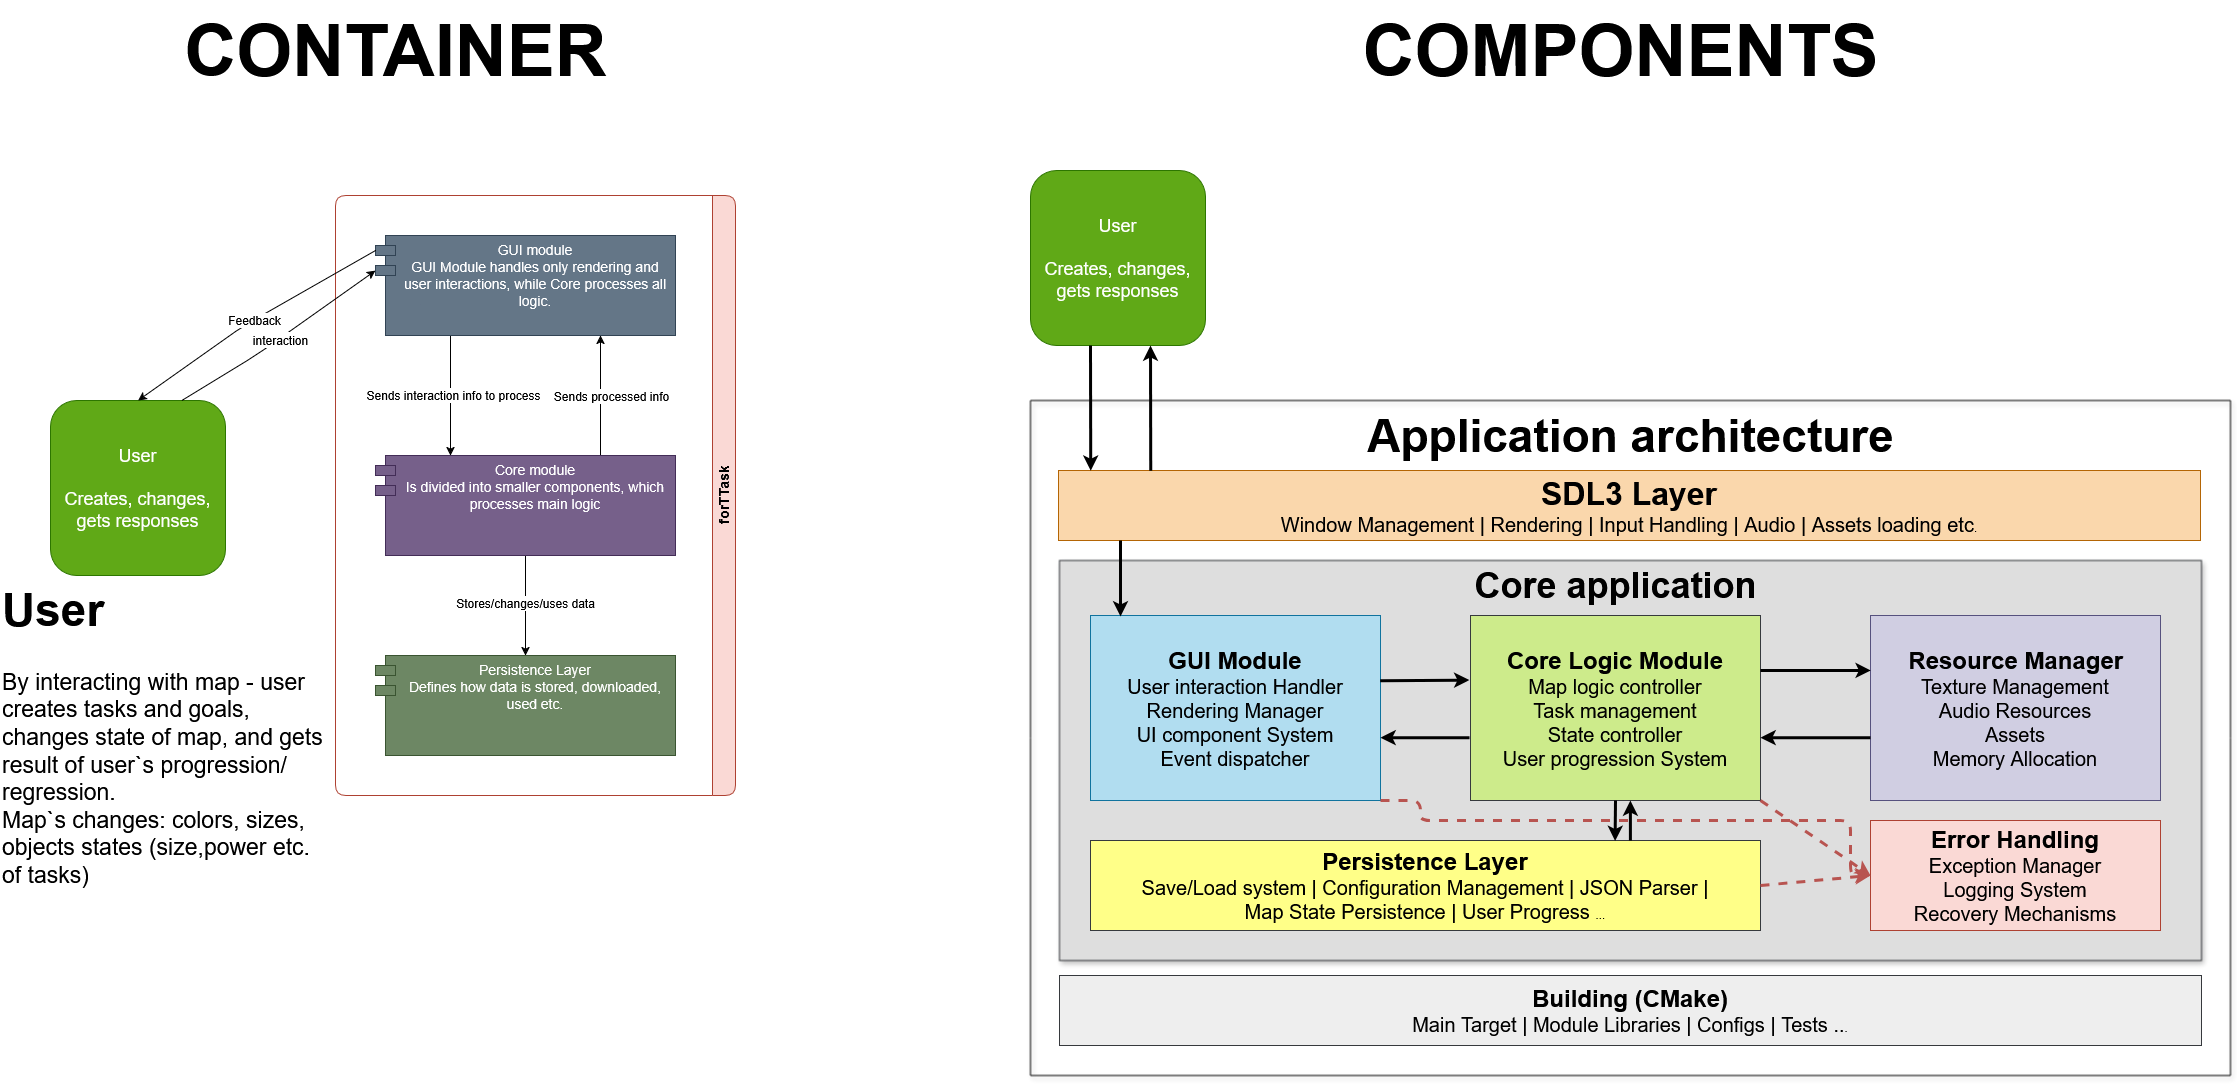

The diagram above was exported from draw.io. Its source (the exported page's mxGraphModel, read from the mxfile embedded in the PNG):
<mxGraphModel dx="1479" dy="1039" grid="1" gridSize="10" guides="1" tooltips="1" connect="1" arrows="1" fold="1" page="1" pageScale="1" pageWidth="850" pageHeight="1100" background="light-dark(#FFFFFF,#121212)" math="0" shadow="0" adaptiveColors="none">
  <root>
    <mxCell id="0" />
    <mxCell id="1" parent="0" />
    <mxCell id="KiQ52UDDBF1NDjrepLWI-1" value="&lt;div&gt;User&lt;/div&gt;&lt;div&gt;&lt;br&gt;&lt;/div&gt;&lt;div&gt;Creates, changes, gets responses&lt;/div&gt;" style="whiteSpace=wrap;html=1;aspect=fixed;fillColor=#60a917;fontColor=#ffffff;strokeColor=#2D7600;fontSize=18;rounded=1;" parent="1" vertex="1">
      <mxGeometry x="80" y="590" width="175" height="175" as="geometry" />
    </mxCell>
    <mxCell id="KiQ52UDDBF1NDjrepLWI-24" style="edgeStyle=orthogonalEdgeStyle;rounded=1;orthogonalLoop=1;jettySize=auto;html=1;exitX=0.25;exitY=1;exitDx=0;exitDy=0;entryX=0.25;entryY=0;entryDx=0;entryDy=0;" parent="1" source="KiQ52UDDBF1NDjrepLWI-4" target="KiQ52UDDBF1NDjrepLWI-6" edge="1">
      <mxGeometry relative="1" as="geometry" />
    </mxCell>
    <mxCell id="KiQ52UDDBF1NDjrepLWI-29" value="Sends interaction info to process" style="edgeLabel;html=1;align=center;verticalAlign=middle;resizable=0;points=[];fontSize=12;rounded=1;" parent="KiQ52UDDBF1NDjrepLWI-24" vertex="1" connectable="0">
      <mxGeometry x="-0.0397" y="2" relative="1" as="geometry">
        <mxPoint y="2" as="offset" />
      </mxGeometry>
    </mxCell>
    <mxCell id="KiQ52UDDBF1NDjrepLWI-4" value="&lt;div&gt;GUI module&lt;/div&gt;GUI Module handles only rendering and user interactions, while Core processes all logic." style="shape=module;align=left;spacingLeft=20;align=center;verticalAlign=top;whiteSpace=wrap;html=1;fontSize=14;fillColor=#647687;fontColor=#ffffff;strokeColor=#314354;rounded=1;" parent="1" vertex="1">
      <mxGeometry x="405" y="425" width="300" height="100" as="geometry" />
    </mxCell>
    <mxCell id="KiQ52UDDBF1NDjrepLWI-25" style="edgeStyle=orthogonalEdgeStyle;rounded=1;orthogonalLoop=1;jettySize=auto;html=1;exitX=0.75;exitY=0;exitDx=0;exitDy=0;entryX=0.75;entryY=1;entryDx=0;entryDy=0;" parent="1" source="KiQ52UDDBF1NDjrepLWI-6" target="KiQ52UDDBF1NDjrepLWI-4" edge="1">
      <mxGeometry relative="1" as="geometry">
        <Array as="points">
          <mxPoint x="630" y="575" />
          <mxPoint x="630" y="575" />
        </Array>
      </mxGeometry>
    </mxCell>
    <mxCell id="KiQ52UDDBF1NDjrepLWI-30" value="Sends processed info" style="edgeLabel;html=1;align=center;verticalAlign=middle;resizable=0;points=[];fontSize=12;rounded=1;" parent="KiQ52UDDBF1NDjrepLWI-25" vertex="1" connectable="0">
      <mxGeometry x="0.0052" y="-2" relative="1" as="geometry">
        <mxPoint x="8" as="offset" />
      </mxGeometry>
    </mxCell>
    <mxCell id="KiQ52UDDBF1NDjrepLWI-27" style="edgeStyle=orthogonalEdgeStyle;rounded=1;orthogonalLoop=1;jettySize=auto;html=1;exitX=0.5;exitY=1;exitDx=0;exitDy=0;entryX=0.5;entryY=0;entryDx=0;entryDy=0;" parent="1" source="KiQ52UDDBF1NDjrepLWI-6" target="KiQ52UDDBF1NDjrepLWI-7" edge="1">
      <mxGeometry relative="1" as="geometry" />
    </mxCell>
    <mxCell id="KiQ52UDDBF1NDjrepLWI-34" value="&lt;div&gt;Stores/changes/uses data&lt;/div&gt;" style="edgeLabel;html=1;align=center;verticalAlign=middle;resizable=0;points=[];fontSize=12;rounded=1;" parent="KiQ52UDDBF1NDjrepLWI-27" vertex="1" connectable="0">
      <mxGeometry x="-0.0545" y="-1" relative="1" as="geometry">
        <mxPoint as="offset" />
      </mxGeometry>
    </mxCell>
    <mxCell id="KiQ52UDDBF1NDjrepLWI-6" value="&lt;div&gt;Core module&lt;/div&gt;&lt;div&gt;Is divided into smaller components, which processes main logic&lt;/div&gt;" style="shape=module;align=left;spacingLeft=20;align=center;verticalAlign=top;whiteSpace=wrap;html=1;rotation=0;fontSize=14;fillColor=#76608a;fontColor=#ffffff;strokeColor=#432D57;rounded=1;" parent="1" vertex="1">
      <mxGeometry x="405" y="645" width="300" height="100" as="geometry" />
    </mxCell>
    <mxCell id="KiQ52UDDBF1NDjrepLWI-10" value="forTTask" style="swimlane;horizontal=0;whiteSpace=wrap;html=1;flipH=0;flipV=1;direction=west;fontSize=14;fillColor=#fad9d5;strokeColor=#ae4132;rounded=1;" parent="1" vertex="1">
      <mxGeometry x="365" y="385" width="400" height="600" as="geometry">
        <mxRectangle x="320" y="80" width="40" height="80" as="alternateBounds" />
      </mxGeometry>
    </mxCell>
    <mxCell id="KiQ52UDDBF1NDjrepLWI-7" value="&lt;div&gt;Persistence Layer&lt;/div&gt;&lt;div&gt;Defines how data is stored, downloaded, used etc.&lt;/div&gt;" style="shape=module;align=left;spacingLeft=20;align=center;verticalAlign=top;whiteSpace=wrap;html=1;fontSize=14;fillColor=#6d8764;fontColor=#ffffff;strokeColor=#3A5431;rounded=1;" parent="1" vertex="1">
      <mxGeometry x="405" y="845" width="300" height="100" as="geometry" />
    </mxCell>
    <mxCell id="KiQ52UDDBF1NDjrepLWI-13" value="" style="endArrow=classic;html=1;rounded=1;exitX=0.75;exitY=0;exitDx=0;exitDy=0;entryX=0;entryY=0;entryDx=0;entryDy=35;entryPerimeter=0;" parent="1" source="KiQ52UDDBF1NDjrepLWI-1" target="KiQ52UDDBF1NDjrepLWI-4" edge="1">
      <mxGeometry relative="1" as="geometry">
        <mxPoint x="165" y="515" as="sourcePoint" />
        <mxPoint x="265" y="515" as="targetPoint" />
        <Array as="points">
          <mxPoint x="285" y="545" />
        </Array>
      </mxGeometry>
    </mxCell>
    <mxCell id="KiQ52UDDBF1NDjrepLWI-14" value="Label" style="edgeLabel;resizable=0;html=1;;align=center;verticalAlign=middle;rounded=1;" parent="KiQ52UDDBF1NDjrepLWI-13" connectable="0" vertex="1">
      <mxGeometry relative="1" as="geometry" />
    </mxCell>
    <mxCell id="KiQ52UDDBF1NDjrepLWI-19" value="&lt;div&gt;interaction&lt;/div&gt;" style="edgeLabel;html=1;align=center;verticalAlign=middle;resizable=0;points=[];fontSize=12;rounded=1;" parent="KiQ52UDDBF1NDjrepLWI-13" vertex="1" connectable="0">
      <mxGeometry x="-0.0095" y="-1" relative="1" as="geometry">
        <mxPoint as="offset" />
      </mxGeometry>
    </mxCell>
    <mxCell id="KiQ52UDDBF1NDjrepLWI-17" value="" style="endArrow=classic;html=1;rounded=1;entryX=0.5;entryY=0;entryDx=0;entryDy=0;exitX=0;exitY=0;exitDx=0;exitDy=15;exitPerimeter=0;" parent="1" source="KiQ52UDDBF1NDjrepLWI-4" target="KiQ52UDDBF1NDjrepLWI-1" edge="1">
      <mxGeometry relative="1" as="geometry">
        <mxPoint x="423.56" y="440" as="sourcePoint" />
        <mxPoint x="144.99999999999994" y="615.14" as="targetPoint" />
        <Array as="points">
          <mxPoint x="273.56" y="515" />
        </Array>
      </mxGeometry>
    </mxCell>
    <mxCell id="KiQ52UDDBF1NDjrepLWI-18" value="Feedback" style="edgeLabel;resizable=0;html=1;;align=center;verticalAlign=middle;fontSize=12;rounded=1;" parent="KiQ52UDDBF1NDjrepLWI-17" connectable="0" vertex="1">
      <mxGeometry relative="1" as="geometry" />
    </mxCell>
    <mxCell id="KiQ52UDDBF1NDjrepLWI-22" value="&lt;h1 style=&quot;margin-top: 0px;&quot;&gt;User&lt;/h1&gt;&lt;p&gt;By interacting with map - user creates tasks and goals, changes state of map, and gets result of user`s progression/regression. &lt;br&gt;Map`s changes: colors, sizes, objects states (size,power etc. of tasks)&lt;/p&gt;" style="text;html=1;whiteSpace=wrap;overflow=hidden;rounded=1;fontSize=23;" parent="1" vertex="1">
      <mxGeometry x="30" y="765" width="330" height="445" as="geometry" />
    </mxCell>
    <mxCell id="wVzjHG8iJQAv2wrWe6kA-48" value="CONTAINER" style="text;html=1;align=center;verticalAlign=middle;resizable=0;points=[];autosize=1;strokeColor=none;fillColor=none;fontSize=72;fontStyle=1;rounded=1;" parent="1" vertex="1">
      <mxGeometry x="205" y="190" width="440" height="100" as="geometry" />
    </mxCell>
    <mxCell id="wVzjHG8iJQAv2wrWe6kA-49" value="&lt;div&gt;COMPONENTS&lt;/div&gt;" style="text;html=1;align=center;verticalAlign=middle;resizable=0;points=[];autosize=1;strokeColor=none;fillColor=none;fontSize=72;fontStyle=1;rounded=1;" parent="1" vertex="1">
      <mxGeometry x="1380" y="190" width="540" height="100" as="geometry" />
    </mxCell>
    <mxCell id="2BGoOeKcfZh9tQ6GMsC0-2" value="&lt;div&gt;User&lt;/div&gt;&lt;div&gt;&lt;br&gt;&lt;/div&gt;&lt;div&gt;Creates, changes, gets responses&lt;/div&gt;" style="whiteSpace=wrap;html=1;aspect=fixed;fillColor=#60a917;fontColor=#ffffff;strokeColor=#2D7600;fontSize=18;rounded=1;" vertex="1" parent="1">
      <mxGeometry x="1060" y="360" width="175" height="175" as="geometry" />
    </mxCell>
    <mxCell id="2BGoOeKcfZh9tQ6GMsC0-3" value="" style="swimlane;startSize=0;fillStyle=zigzag-line;glass=0;shadow=1;gradientColor=none;" vertex="1" parent="1">
      <mxGeometry x="1060" y="590" width="1200" height="675" as="geometry">
        <mxRectangle x="1060" y="595" width="50" height="40" as="alternateBounds" />
      </mxGeometry>
    </mxCell>
    <mxCell id="2BGoOeKcfZh9tQ6GMsC0-5" value="&lt;b&gt;&lt;font style=&quot;font-size: 46px;&quot;&gt;Application architecture&lt;/font&gt;&lt;/b&gt;" style="text;html=1;align=center;verticalAlign=middle;resizable=0;points=[];autosize=1;strokeColor=none;fillColor=none;fontSize=44;" vertex="1" parent="2BGoOeKcfZh9tQ6GMsC0-3">
      <mxGeometry x="325" width="550" height="70" as="geometry" />
    </mxCell>
    <mxCell id="2BGoOeKcfZh9tQ6GMsC0-7" value="&lt;div&gt;&lt;font style=&quot;font-size: 32px;&quot;&gt;&lt;b&gt;&lt;font&gt;SDL3 Layer&lt;/font&gt;&lt;/b&gt;&lt;br&gt;&lt;/font&gt;&lt;/div&gt;&lt;div&gt;&lt;font style=&quot;font-size: 20px;&quot;&gt;Window Management | Rendering | Input Handling | Audio | Assets loading etc&lt;/font&gt;.&lt;/div&gt;" style="rounded=0;whiteSpace=wrap;html=1;fillColor=#fad7ac;strokeColor=#b46504;" vertex="1" parent="2BGoOeKcfZh9tQ6GMsC0-3">
      <mxGeometry x="28" y="70" width="1142" height="70" as="geometry" />
    </mxCell>
    <mxCell id="2BGoOeKcfZh9tQ6GMsC0-8" value="&lt;div&gt;&lt;b&gt;&lt;font style=&quot;font-size: 24px;&quot;&gt;Building (CMake)&lt;/font&gt;&lt;/b&gt;&lt;/div&gt;&lt;div&gt;&lt;font style=&quot;font-size: 20px;&quot;&gt;Main Target | Module Libraries | Configs | Tests ..&lt;/font&gt;.&lt;/div&gt;" style="rounded=0;whiteSpace=wrap;html=1;fillColor=#eeeeee;strokeColor=#36393d;" vertex="1" parent="2BGoOeKcfZh9tQ6GMsC0-3">
      <mxGeometry x="29" y="575" width="1142" height="70" as="geometry" />
    </mxCell>
    <mxCell id="2BGoOeKcfZh9tQ6GMsC0-9" value="" style="rounded=0;whiteSpace=wrap;html=1;fillStyle=auto;gradientDirection=radial;glass=0;shadow=1;fillColor=#DEDEDE;strokeColor=#36393d;" vertex="1" parent="2BGoOeKcfZh9tQ6GMsC0-3">
      <mxGeometry x="29" y="160" width="1142" height="400" as="geometry" />
    </mxCell>
    <mxCell id="2BGoOeKcfZh9tQ6GMsC0-10" value="&lt;div&gt;Core application&lt;/div&gt;" style="text;html=1;align=center;verticalAlign=middle;resizable=0;points=[];autosize=1;strokeColor=none;fillColor=none;fontSize=36;fontStyle=1" vertex="1" parent="2BGoOeKcfZh9tQ6GMsC0-3">
      <mxGeometry x="445" y="155" width="280" height="60" as="geometry" />
    </mxCell>
    <mxCell id="2BGoOeKcfZh9tQ6GMsC0-11" value="&lt;div&gt;&lt;font style=&quot;font-size: 24px;&quot;&gt;&lt;b&gt;GUI Module&lt;/b&gt;&lt;/font&gt;&lt;/div&gt;&lt;div&gt;&lt;font style=&quot;font-size: 20px;&quot;&gt;User interaction Handler&lt;br&gt;Rendering Manager&lt;br&gt;UI component System&lt;br&gt;Event dispatcher&lt;/font&gt; &lt;br&gt;&lt;/div&gt;" style="rounded=0;whiteSpace=wrap;html=1;fillColor=#b1ddf0;strokeColor=#10739e;" vertex="1" parent="2BGoOeKcfZh9tQ6GMsC0-3">
      <mxGeometry x="60" y="215" width="290" height="185" as="geometry" />
    </mxCell>
    <mxCell id="2BGoOeKcfZh9tQ6GMsC0-13" value="&lt;div&gt;&lt;font style=&quot;font-size: 24px;&quot;&gt;&lt;b&gt;Persistence Layer&lt;/b&gt;&lt;/font&gt;&lt;/div&gt;&lt;div&gt;&lt;font style=&quot;font-size: 20px;&quot;&gt;Save/Load system | Configuration Management | JSON Parser |&lt;br&gt; Map State Persistence | User Progress &lt;/font&gt;...&lt;/div&gt;" style="rounded=0;whiteSpace=wrap;html=1;fillColor=#ffff88;strokeColor=#36393d;" vertex="1" parent="2BGoOeKcfZh9tQ6GMsC0-3">
      <mxGeometry x="60" y="440" width="670" height="90" as="geometry" />
    </mxCell>
    <mxCell id="2BGoOeKcfZh9tQ6GMsC0-15" value="&lt;div&gt;&lt;font style=&quot;font-size: 24px;&quot;&gt;&lt;b&gt;Core Logic Module&lt;/b&gt;&lt;/font&gt;&lt;/div&gt;&lt;div&gt;&lt;font style=&quot;font-size: 20px;&quot;&gt;Map logic controller&lt;/font&gt;&lt;/div&gt;&lt;div&gt;&lt;font style=&quot;font-size: 20px;&quot;&gt;Task management&lt;/font&gt;&lt;/div&gt;&lt;div&gt;&lt;font style=&quot;font-size: 20px;&quot;&gt;State controller&lt;/font&gt;&lt;/div&gt;&lt;div&gt;&lt;font style=&quot;font-size: 20px;&quot;&gt;User progression System&lt;/font&gt;&lt;/div&gt;" style="rounded=0;whiteSpace=wrap;html=1;fillColor=#cdeb8b;strokeColor=#36393d;" vertex="1" parent="2BGoOeKcfZh9tQ6GMsC0-3">
      <mxGeometry x="440" y="215" width="290" height="185" as="geometry" />
    </mxCell>
    <mxCell id="2BGoOeKcfZh9tQ6GMsC0-16" value="&lt;div&gt;&lt;font style=&quot;font-size: 24px;&quot;&gt;&lt;b&gt;&lt;span style=&quot;white-space: pre;&quot;&gt;&#09;&lt;/span&gt;Resource Manager&lt;span style=&quot;white-space: pre;&quot;&gt;&#09;&lt;br&gt;&lt;/span&gt;&lt;/b&gt;&lt;/font&gt;&lt;/div&gt;&lt;div&gt;&lt;font style=&quot;font-size: 20px;&quot;&gt;Texture Management&lt;/font&gt;&lt;/div&gt;&lt;div&gt;&lt;font style=&quot;font-size: 20px;&quot;&gt;Audio Resources&lt;br&gt;Assets&lt;br&gt;Memory Allocation &lt;/font&gt;&lt;br&gt;&lt;/div&gt;" style="rounded=0;whiteSpace=wrap;html=1;fillColor=#d0cee2;strokeColor=#56517e;" vertex="1" parent="2BGoOeKcfZh9tQ6GMsC0-3">
      <mxGeometry x="840" y="215" width="290" height="185" as="geometry" />
    </mxCell>
    <mxCell id="2BGoOeKcfZh9tQ6GMsC0-17" value="&lt;div&gt;&lt;b&gt;&lt;font style=&quot;font-size: 24px;&quot;&gt;Error Handling &lt;/font&gt;&lt;/b&gt;&lt;br&gt;&lt;/div&gt;&lt;div&gt;&lt;font style=&quot;font-size: 20px;&quot;&gt;Exception Manager&lt;/font&gt;&lt;/div&gt;&lt;div&gt;&lt;font style=&quot;font-size: 20px;&quot;&gt;Logging System&lt;/font&gt;&lt;/div&gt;&lt;div&gt;&lt;font style=&quot;font-size: 20px;&quot;&gt;Recovery Mechanisms&lt;/font&gt;&lt;/div&gt;" style="rounded=0;whiteSpace=wrap;html=1;fillColor=#fad9d5;strokeColor=#ae4132;" vertex="1" parent="2BGoOeKcfZh9tQ6GMsC0-3">
      <mxGeometry x="840" y="420" width="290" height="110" as="geometry" />
    </mxCell>
    <mxCell id="2BGoOeKcfZh9tQ6GMsC0-21" value="" style="endArrow=classic;html=1;rounded=0;strokeWidth=3;" edge="1" parent="2BGoOeKcfZh9tQ6GMsC0-3">
      <mxGeometry width="50" height="50" relative="1" as="geometry">
        <mxPoint x="90" y="140" as="sourcePoint" />
        <mxPoint x="90" y="216" as="targetPoint" />
      </mxGeometry>
    </mxCell>
    <mxCell id="2BGoOeKcfZh9tQ6GMsC0-22" value="" style="endArrow=classic;html=1;rounded=0;exitX=0.999;exitY=0.353;exitDx=0;exitDy=0;exitPerimeter=0;entryX=-0.004;entryY=0.349;entryDx=0;entryDy=0;entryPerimeter=0;strokeWidth=3;" edge="1" parent="2BGoOeKcfZh9tQ6GMsC0-3" source="2BGoOeKcfZh9tQ6GMsC0-11" target="2BGoOeKcfZh9tQ6GMsC0-15">
      <mxGeometry width="50" height="50" relative="1" as="geometry">
        <mxPoint x="370" y="330" as="sourcePoint" />
        <mxPoint x="420" y="280" as="targetPoint" />
      </mxGeometry>
    </mxCell>
    <mxCell id="2BGoOeKcfZh9tQ6GMsC0-23" value="" style="endArrow=classic;html=1;rounded=0;exitX=0.999;exitY=0.353;exitDx=0;exitDy=0;exitPerimeter=0;entryX=-0.004;entryY=0.349;entryDx=0;entryDy=0;entryPerimeter=0;strokeWidth=3;" edge="1" parent="2BGoOeKcfZh9tQ6GMsC0-3">
      <mxGeometry width="50" height="50" relative="1" as="geometry">
        <mxPoint x="439" y="337.19000000000005" as="sourcePoint" />
        <mxPoint x="350" y="337.19000000000005" as="targetPoint" />
      </mxGeometry>
    </mxCell>
    <mxCell id="2BGoOeKcfZh9tQ6GMsC0-24" value="" style="endArrow=classic;html=1;rounded=0;exitX=0.999;exitY=0.353;exitDx=0;exitDy=0;exitPerimeter=0;entryX=0.001;entryY=0.297;entryDx=0;entryDy=0;entryPerimeter=0;strokeWidth=3;" edge="1" parent="2BGoOeKcfZh9tQ6GMsC0-3" target="2BGoOeKcfZh9tQ6GMsC0-16">
      <mxGeometry width="50" height="50" relative="1" as="geometry">
        <mxPoint x="730" y="270" as="sourcePoint" />
        <mxPoint x="819" y="270" as="targetPoint" />
      </mxGeometry>
    </mxCell>
    <mxCell id="2BGoOeKcfZh9tQ6GMsC0-25" value="" style="endArrow=classic;html=1;rounded=0;exitX=0.999;exitY=0.353;exitDx=0;exitDy=0;exitPerimeter=0;entryX=0.001;entryY=0.297;entryDx=0;entryDy=0;entryPerimeter=0;strokeWidth=3;" edge="1" parent="2BGoOeKcfZh9tQ6GMsC0-3">
      <mxGeometry width="50" height="50" relative="1" as="geometry">
        <mxPoint x="840" y="337.19000000000005" as="sourcePoint" />
        <mxPoint x="730" y="337.19000000000005" as="targetPoint" />
      </mxGeometry>
    </mxCell>
    <mxCell id="2BGoOeKcfZh9tQ6GMsC0-26" value="" style="endArrow=classic;html=1;rounded=0;exitX=0.5;exitY=1;exitDx=0;exitDy=0;entryX=0.783;entryY=0.005;entryDx=0;entryDy=0;entryPerimeter=0;strokeWidth=3;" edge="1" parent="2BGoOeKcfZh9tQ6GMsC0-3" source="2BGoOeKcfZh9tQ6GMsC0-15" target="2BGoOeKcfZh9tQ6GMsC0-13">
      <mxGeometry width="50" height="50" relative="1" as="geometry">
        <mxPoint x="629.5" y="420" as="sourcePoint" />
        <mxPoint x="540.5" y="420" as="targetPoint" />
      </mxGeometry>
    </mxCell>
    <mxCell id="2BGoOeKcfZh9tQ6GMsC0-27" value="" style="endArrow=classic;html=1;rounded=0;exitX=0.5;exitY=1;exitDx=0;exitDy=0;entryX=0.783;entryY=0.005;entryDx=0;entryDy=0;entryPerimeter=0;strokeWidth=3;" edge="1" parent="2BGoOeKcfZh9tQ6GMsC0-3">
      <mxGeometry width="50" height="50" relative="1" as="geometry">
        <mxPoint x="599.9000000000001" y="440" as="sourcePoint" />
        <mxPoint x="599.9000000000001" y="400" as="targetPoint" />
      </mxGeometry>
    </mxCell>
    <mxCell id="2BGoOeKcfZh9tQ6GMsC0-32" value="" style="endArrow=classic;html=1;rounded=1;edgeStyle=orthogonalEdgeStyle;entryX=0;entryY=0.5;entryDx=0;entryDy=0;exitX=1;exitY=1;exitDx=0;exitDy=0;curved=0;fillColor=#f8cecc;strokeColor=#b85450;dashed=1;strokeWidth=3;" edge="1" parent="2BGoOeKcfZh9tQ6GMsC0-3" source="2BGoOeKcfZh9tQ6GMsC0-11" target="2BGoOeKcfZh9tQ6GMsC0-17">
      <mxGeometry width="50" height="50" relative="1" as="geometry">
        <mxPoint x="730" y="520" as="sourcePoint" />
        <mxPoint x="780" y="470" as="targetPoint" />
        <Array as="points">
          <mxPoint x="390" y="400" />
          <mxPoint x="390" y="420" />
          <mxPoint x="820" y="420" />
          <mxPoint x="820" y="475" />
        </Array>
      </mxGeometry>
    </mxCell>
    <mxCell id="2BGoOeKcfZh9tQ6GMsC0-33" value="" style="endArrow=classic;html=1;rounded=1;exitX=1;exitY=0.5;exitDx=0;exitDy=0;entryX=0;entryY=0.5;entryDx=0;entryDy=0;fillColor=#f8cecc;strokeColor=#b85450;curved=0;dashed=1;strokeWidth=3;" edge="1" parent="2BGoOeKcfZh9tQ6GMsC0-3" source="2BGoOeKcfZh9tQ6GMsC0-13" target="2BGoOeKcfZh9tQ6GMsC0-17">
      <mxGeometry width="50" height="50" relative="1" as="geometry">
        <mxPoint x="770" y="530" as="sourcePoint" />
        <mxPoint x="820" y="480" as="targetPoint" />
      </mxGeometry>
    </mxCell>
    <mxCell id="2BGoOeKcfZh9tQ6GMsC0-34" value="" style="endArrow=classic;html=1;rounded=1;exitX=1;exitY=1;exitDx=0;exitDy=0;entryX=0;entryY=0.5;entryDx=0;entryDy=0;fillColor=#f8cecc;strokeColor=#b85450;curved=0;dashed=1;strokeWidth=3;" edge="1" parent="2BGoOeKcfZh9tQ6GMsC0-3" source="2BGoOeKcfZh9tQ6GMsC0-15" target="2BGoOeKcfZh9tQ6GMsC0-17">
      <mxGeometry width="50" height="50" relative="1" as="geometry">
        <mxPoint x="740" y="495" as="sourcePoint" />
        <mxPoint x="850" y="485" as="targetPoint" />
      </mxGeometry>
    </mxCell>
    <mxCell id="2BGoOeKcfZh9tQ6GMsC0-18" value="" style="endArrow=classic;html=1;rounded=0;entryX=0.25;entryY=1;entryDx=0;entryDy=0;exitX=0.014;exitY=0.003;exitDx=0;exitDy=0;exitPerimeter=0;strokeWidth=3;" edge="1" parent="1">
      <mxGeometry width="50" height="50" relative="1" as="geometry">
        <mxPoint x="1180.238" y="660.2099999999998" as="sourcePoint" />
        <mxPoint x="1180" y="535" as="targetPoint" />
      </mxGeometry>
    </mxCell>
    <mxCell id="2BGoOeKcfZh9tQ6GMsC0-20" value="" style="endArrow=classic;html=1;rounded=0;entryX=0.25;entryY=1;entryDx=0;entryDy=0;exitX=0.014;exitY=0.003;exitDx=0;exitDy=0;exitPerimeter=0;strokeWidth=3;" edge="1" parent="1">
      <mxGeometry width="50" height="50" relative="1" as="geometry">
        <mxPoint x="1120" y="535" as="sourcePoint" />
        <mxPoint x="1120.238" y="660.2099999999998" as="targetPoint" />
      </mxGeometry>
    </mxCell>
  </root>
</mxGraphModel>